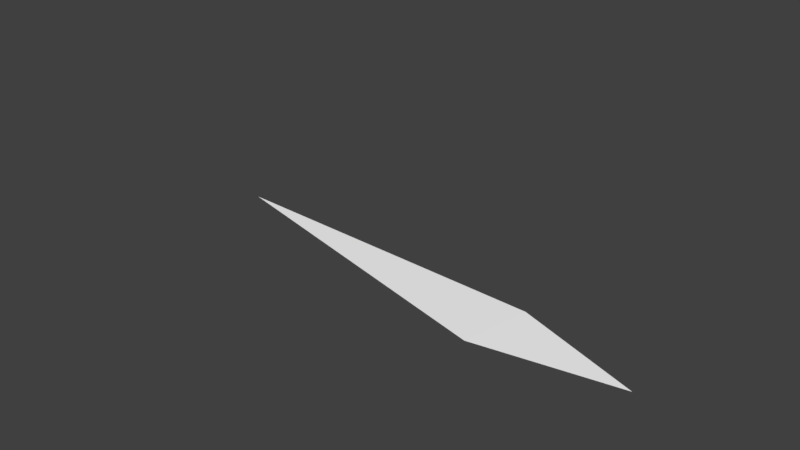 # Source: bullet.blend  (saved by Blender 2.78.0; exported with 4.5.12 LTS)
import bpy
from mathutils import Matrix  # noqa: F401  (used for matrix-valued properties, if any)

bpy.ops.wm.read_factory_settings(use_empty=True)
scene = bpy.context.scene
scene.name = 'Scene'

# ---- collections
col_collection_1 = bpy.data.collections.new('Collection 1'); scene.collection.children.link(col_collection_1)

# ---- materials (node trees are filled in below, after node groups)
mat_bullet = bpy.data.materials.new('bullet')
mat_bullet.alpha_threshold = 0.0
mat_bullet.use_transparent_shadow = False
mat_bullet.roughness = 0.5
mat_bullet.line_color = (0.0, 0.0, 0.0, 1.0)

# ---- material node trees

# ---- world
world_world = bpy.data.worlds.new('World'); scene.world = world_world
world_world.color = (0.05088, 0.05088, 0.05088)
world_world.use_sun_shadow = False
world_world.sun_shadow_jitter_overblur = 0.0
world_world.cycles.sampling_method = 'MANUAL'

# ---- cameras
cam_camera = bpy.data.cameras.new('Camera')
cam_camera.clip_end = 100.0
cam_camera.lens = 35.0
cam_camera.sensor_width = 32.0
cam_camera.sensor_height = 18.0
cam_camera.ortho_scale = 7.314
cam_camera.dof.focus_distance = 0.0
cam_camera.dof.aperture_fstop = 128.0

# ---- meshes
me_cube = bpy.data.meshes.new('Cube')
me_cube.from_pydata([(3.94, 0.0007998, -0.01113), (-2.461, 0.0007999, -0.01113), (1.457, 0.3155, -0.2008), (1.943, -0.2842, -0.2514), (2.571, -0.02091, 0.3066)], [], [(2, 3, 1), (1, 3, 4), (4, 2, 1), (0, 2, 4), (0, 3, 2), (0, 4, 3)])
_uv = me_cube.uv_layers.new(name='UVMap')
_uv.uv.foreach_set('vector', [0.6152, 0.5714, 0.6924, 0.6364, 0.02602, 0.01623, 0.02602, 0.01623, 0.6924, 0.6364, 0.6993, 0.8096, 0.6993, 0.8096, 0.6152, 0.5714, 0.02602, 0.01623, 0.9427, 0.9677, 0.6152, 0.5714, 0.6993, 0.8096, 0.9427, 0.9677, 0.6924, 0.6364, 0.6152, 0.5714, 0.9427, 0.9677, 0.6993, 0.8096, 0.6924, 0.6364])
me_cube.materials.append(mat_bullet)
me_cube.use_remesh_preserve_volume = False
me_cube.use_remesh_preserve_attributes = False
me_cube.use_mirror_vertex_groups = False
me_cube.update()

# ---- objects
ob_cube = bpy.data.objects.new('Cube', me_cube)
ob_camera = bpy.data.objects.new('Camera', cam_camera)

# ---- transforms, parenting, visibility, modifiers, constraints
ob_cube.location = (0.0, 0.0, 0.0)
ob_cube.lock_rotations_4d = False
ob_cube.empty_display_type = 'ARROWS'
ob_cube.lineart.crease_threshold = 0.0
ob_camera.location = (7.481, -6.508, 5.344)
ob_camera.rotation_euler = (1.109, 0.0, 0.8149)
ob_camera.lock_rotations_4d = False
ob_camera.empty_display_type = 'ARROWS'
ob_camera.color = (0.0, 0.0, 0.0, 0.0)
ob_camera.display_type = 'WIRE'
ob_camera.lineart.crease_threshold = 0.0

# ---- collection membership
col_collection_1.objects.link(ob_cube)
col_collection_1.objects.link(ob_camera)

# ---- scene / render settings (as saved in the file)
scene.camera = ob_camera
scene.frame_start = 1; scene.frame_end = 250; scene.frame_set(1)
scene.render.engine = 'BLENDER_EEVEE_NEXT'
scene.render.resolution_percentage = 50
scene.render.dither_intensity = 0.0
scene.cycles.use_denoising = False
scene.cycles.samples = 128
scene.cycles.sampling_pattern = 'TABULATED_SOBOL'
scene.cycles.light_sampling_threshold = 0.0
scene.cycles.use_adaptive_sampling = False
scene.cycles.use_light_tree = False
scene.cycles.blur_glossy = 0.0
scene.cycles.sample_clamp_indirect = 0.0
scene.view_settings.view_transform = 'Standard'
bpy.context.view_layer.update()

# ---- added for rendering (the .blend has no usable light): sun
light_auto_sun = bpy.data.lights.new('AutoSun', 'SUN')
light_auto_sun.energy = 3.0
light_auto_sun.angle = 0.0523599
ob_auto_sun = bpy.data.objects.new('AutoSun', light_auto_sun)
scene.collection.objects.link(ob_auto_sun)
ob_auto_sun.rotation_euler = (0.872665, 0.174533, 0.523599)
bpy.context.view_layer.update()
